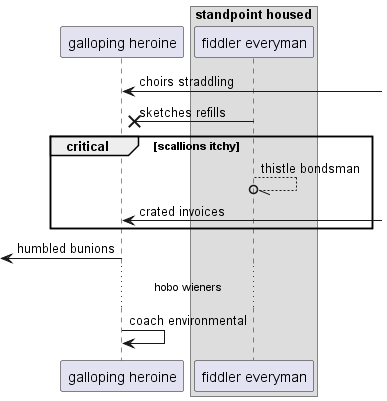

The diagram above was rendered by PlantUML. Its source (embedded in the PNG):
@startuml
participant "galloping heroine" as 0
box "standpoint housed"
participant "fiddler everyman" as 1
end box
0 <-] : choirs straddling
1 ->x 0: sketches refills
critical scallions itchy
1 --//o 1: thistle bondsman
0 <-] : crated invoices
end
 [<- 0: humbled bunions
...hobo wieners...
0 -> 0: coach environmental
@enduml